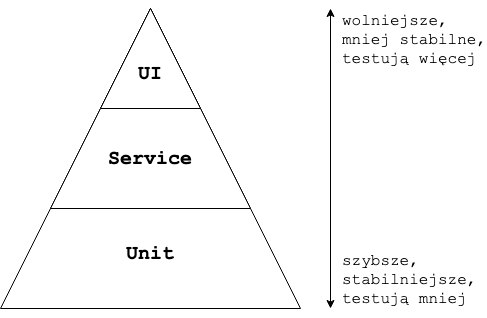

The diagram above was exported from draw.io. Its source (the exported page's mxGraphModel, read from the mxfile embedded in the PNG):
<mxGraphModel dx="1426" dy="887" grid="1" gridSize="10" guides="1" tooltips="1" connect="1" arrows="1" fold="1" page="1" pageScale="1" pageWidth="827" pageHeight="1169" math="0" shadow="0">
  <root>
    <mxCell id="0" />
    <mxCell id="1" parent="0" />
    <mxCell id="a8k80BqaTVXmwJvDuMRA-3" value="" style="triangle;whiteSpace=wrap;html=1;rotation=-90;" vertex="1" parent="1">
      <mxGeometry x="20" y="10" width="300" height="300" as="geometry" />
    </mxCell>
    <mxCell id="a8k80BqaTVXmwJvDuMRA-4" value="" style="triangle;whiteSpace=wrap;html=1;rotation=-90;" vertex="1" parent="1">
      <mxGeometry x="70" y="10" width="200" height="200" as="geometry" />
    </mxCell>
    <mxCell id="a8k80BqaTVXmwJvDuMRA-8" style="rounded=0;orthogonalLoop=1;jettySize=auto;html=1;exitX=1;exitY=0.5;exitDx=0;exitDy=0;entryX=0;entryY=0.5;entryDx=0;entryDy=0;fontFamily=Courier New;fontSize=20;startArrow=classic;startFill=1;" edge="1" parent="1">
      <mxGeometry relative="1" as="geometry">
        <mxPoint x="350" y="10" as="sourcePoint" />
        <mxPoint x="350" y="310" as="targetPoint" />
      </mxGeometry>
    </mxCell>
    <mxCell id="a8k80BqaTVXmwJvDuMRA-9" value="&lt;div style=&quot;font-size: 16px&quot;&gt;&lt;font style=&quot;font-size: 16px&quot;&gt;wolniejsze,&lt;/font&gt;&lt;/div&gt;&lt;div style=&quot;font-size: 16px&quot;&gt;&lt;font style=&quot;font-size: 16px&quot;&gt;mniej stabilne,&lt;/font&gt;&lt;/div&gt;&lt;div style=&quot;font-size: 16px&quot;&gt;&lt;font style=&quot;font-size: 16px&quot;&gt;testują więcej&lt;br style=&quot;font-size: 16px&quot;&gt;&lt;/font&gt;&lt;/div&gt;" style="edgeLabel;html=1;align=left;verticalAlign=middle;resizable=0;points=[];fontSize=16;fontFamily=Courier New;" vertex="1" connectable="0" parent="a8k80BqaTVXmwJvDuMRA-8">
      <mxGeometry x="-0.8867" relative="1" as="geometry">
        <mxPoint x="10" y="13" as="offset" />
      </mxGeometry>
    </mxCell>
    <mxCell id="a8k80BqaTVXmwJvDuMRA-1" value="" style="triangle;whiteSpace=wrap;html=1;rotation=-90;" vertex="1" parent="1">
      <mxGeometry x="120" y="10" width="100" height="100" as="geometry" />
    </mxCell>
    <mxCell id="a8k80BqaTVXmwJvDuMRA-5" value="UI" style="text;html=1;strokeColor=none;fillColor=none;align=center;verticalAlign=middle;whiteSpace=wrap;rounded=0;fontFamily=Courier New;fontSize=20;fontStyle=1" vertex="1" parent="1">
      <mxGeometry x="140" y="60" width="60" height="30" as="geometry" />
    </mxCell>
    <mxCell id="a8k80BqaTVXmwJvDuMRA-6" value="Service" style="text;html=1;strokeColor=none;fillColor=none;align=center;verticalAlign=middle;whiteSpace=wrap;rounded=0;fontFamily=Courier New;fontSize=20;fontStyle=1" vertex="1" parent="1">
      <mxGeometry x="140" y="145" width="60" height="30" as="geometry" />
    </mxCell>
    <mxCell id="a8k80BqaTVXmwJvDuMRA-7" value="Unit" style="text;html=1;strokeColor=none;fillColor=none;align=center;verticalAlign=middle;whiteSpace=wrap;rounded=0;fontFamily=Courier New;fontSize=20;fontStyle=1" vertex="1" parent="1">
      <mxGeometry x="140" y="240" width="60" height="30" as="geometry" />
    </mxCell>
    <mxCell id="a8k80BqaTVXmwJvDuMRA-10" value="&lt;div style=&quot;font-size: 16px&quot;&gt;&lt;font style=&quot;font-size: 16px&quot;&gt;szybsze,&lt;/font&gt;&lt;/div&gt;&lt;div style=&quot;font-size: 16px&quot;&gt;&lt;font style=&quot;font-size: 16px&quot;&gt;stabilniejsze,&lt;/font&gt;&lt;/div&gt;&lt;div style=&quot;font-size: 16px&quot;&gt;&lt;font style=&quot;font-size: 16px&quot;&gt;testują mniej&lt;br style=&quot;font-size: 16px&quot;&gt;&lt;/font&gt;&lt;/div&gt;" style="edgeLabel;html=1;align=left;verticalAlign=middle;resizable=0;points=[];fontSize=16;fontFamily=Courier New;" vertex="1" connectable="0" parent="1">
      <mxGeometry x="360" y="280" as="geometry" />
    </mxCell>
  </root>
</mxGraphModel>